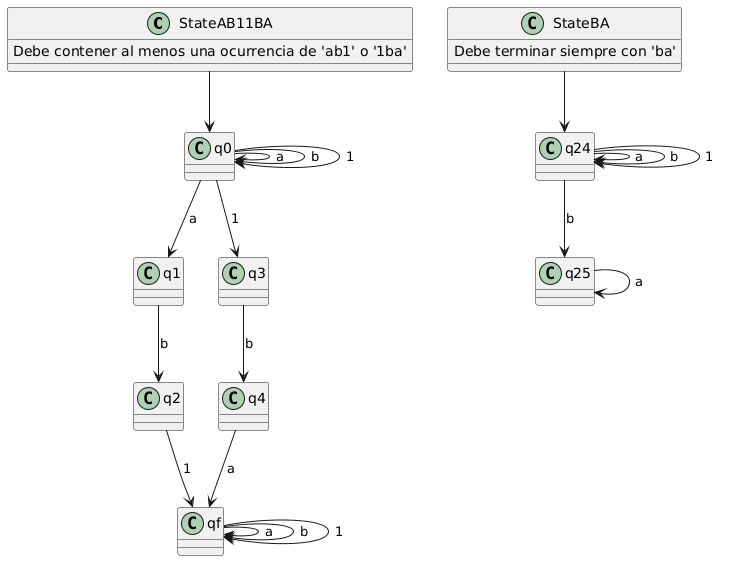

The diagram above was rendered by PlantUML. Its source (embedded in the PNG):
@startuml
StateAB11BA --> q0
StateAB11BA : Debe contener al menos una ocurrencia de 'ab1' o '1ba'

' Lee cualquier pregijo
q0 --> q0 : a
q0 --> q0 : b
q0 --> q0 : 1

' Intento de detectar "ab1"
q0 --> q1 : a
q1 --> q2 : b
q2 --> qf : 1

' Intento de detectar "1ba"
q0 --> q3 : 1
q3 --> q4 : b
q4 --> qf : a

' Encontró alguno
qf --> qf : a
qf --> qf : b
qf --> qf : 1


StateBA --> q24
StateBA : Debe terminar siempre con 'ba'

' Cualquier prefijo
q24 --> q24 : a
q24 --> q24 : b
q24 --> q24 : 1

' Terminación en 'ba'
q24 --> q25 : b
q25 --> q25 : a
@enduml